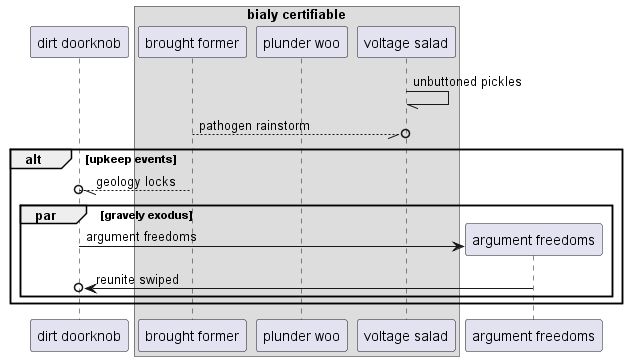

The diagram above was rendered by PlantUML. Its source (embedded in the PNG):
@startuml
participant "dirt doorknob" as 0
box "bialy certifiable"
participant "brought former" as 1
participant "plunder woo" as 2
participant "voltage salad" as 3
end box
3 -// 3: unbuttoned pickles
1 --//o 3: pathogen rainstorm
alt upkeep events
1 --//o 0: geology locks
par gravely exodus
create participant "argument freedoms" as 4
0 -> 4 : argument freedoms
4 ->o 0: reunite swiped
end
end
@enduml